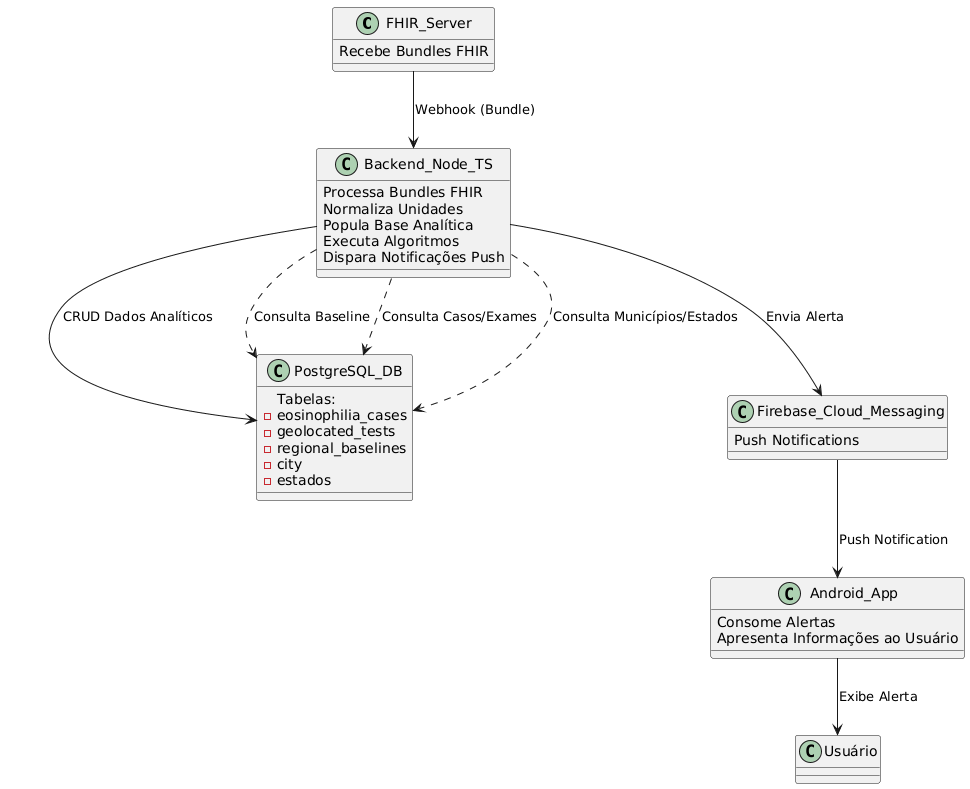

The diagram above was rendered by PlantUML. Its source (embedded in the PNG):
@startuml
!define RECTANGLE class

RECTANGLE FHIR_Server {
  Recebe Bundles FHIR
}

RECTANGLE Backend_Node_TS {
  Processa Bundles FHIR
  Normaliza Unidades
  Popula Base Analítica
  Executa Algoritmos
  Dispara Notificações Push
}

RECTANGLE PostgreSQL_DB {
  Tabelas:
  - eosinophilia_cases
  - geolocated_tests
  - regional_baselines
  - city
  - estados
}

RECTANGLE Android_App {
  Consome Alertas
  Apresenta Informações ao Usuário
}

RECTANGLE Firebase_Cloud_Messaging {
  Push Notifications
}

FHIR_Server --> Backend_Node_TS : Webhook (Bundle)
Backend_Node_TS --> PostgreSQL_DB : CRUD Dados Analíticos
Backend_Node_TS --> Firebase_Cloud_Messaging : Envia Alerta
Firebase_Cloud_Messaging --> Android_App : Push Notification
Android_App --> Usuário : Exibe Alerta

Backend_Node_TS ..> PostgreSQL_DB : Consulta Baseline
Backend_Node_TS ..> PostgreSQL_DB : Consulta Casos/Exames
Backend_Node_TS ..> PostgreSQL_DB : Consulta Municípios/Estados
@enduml